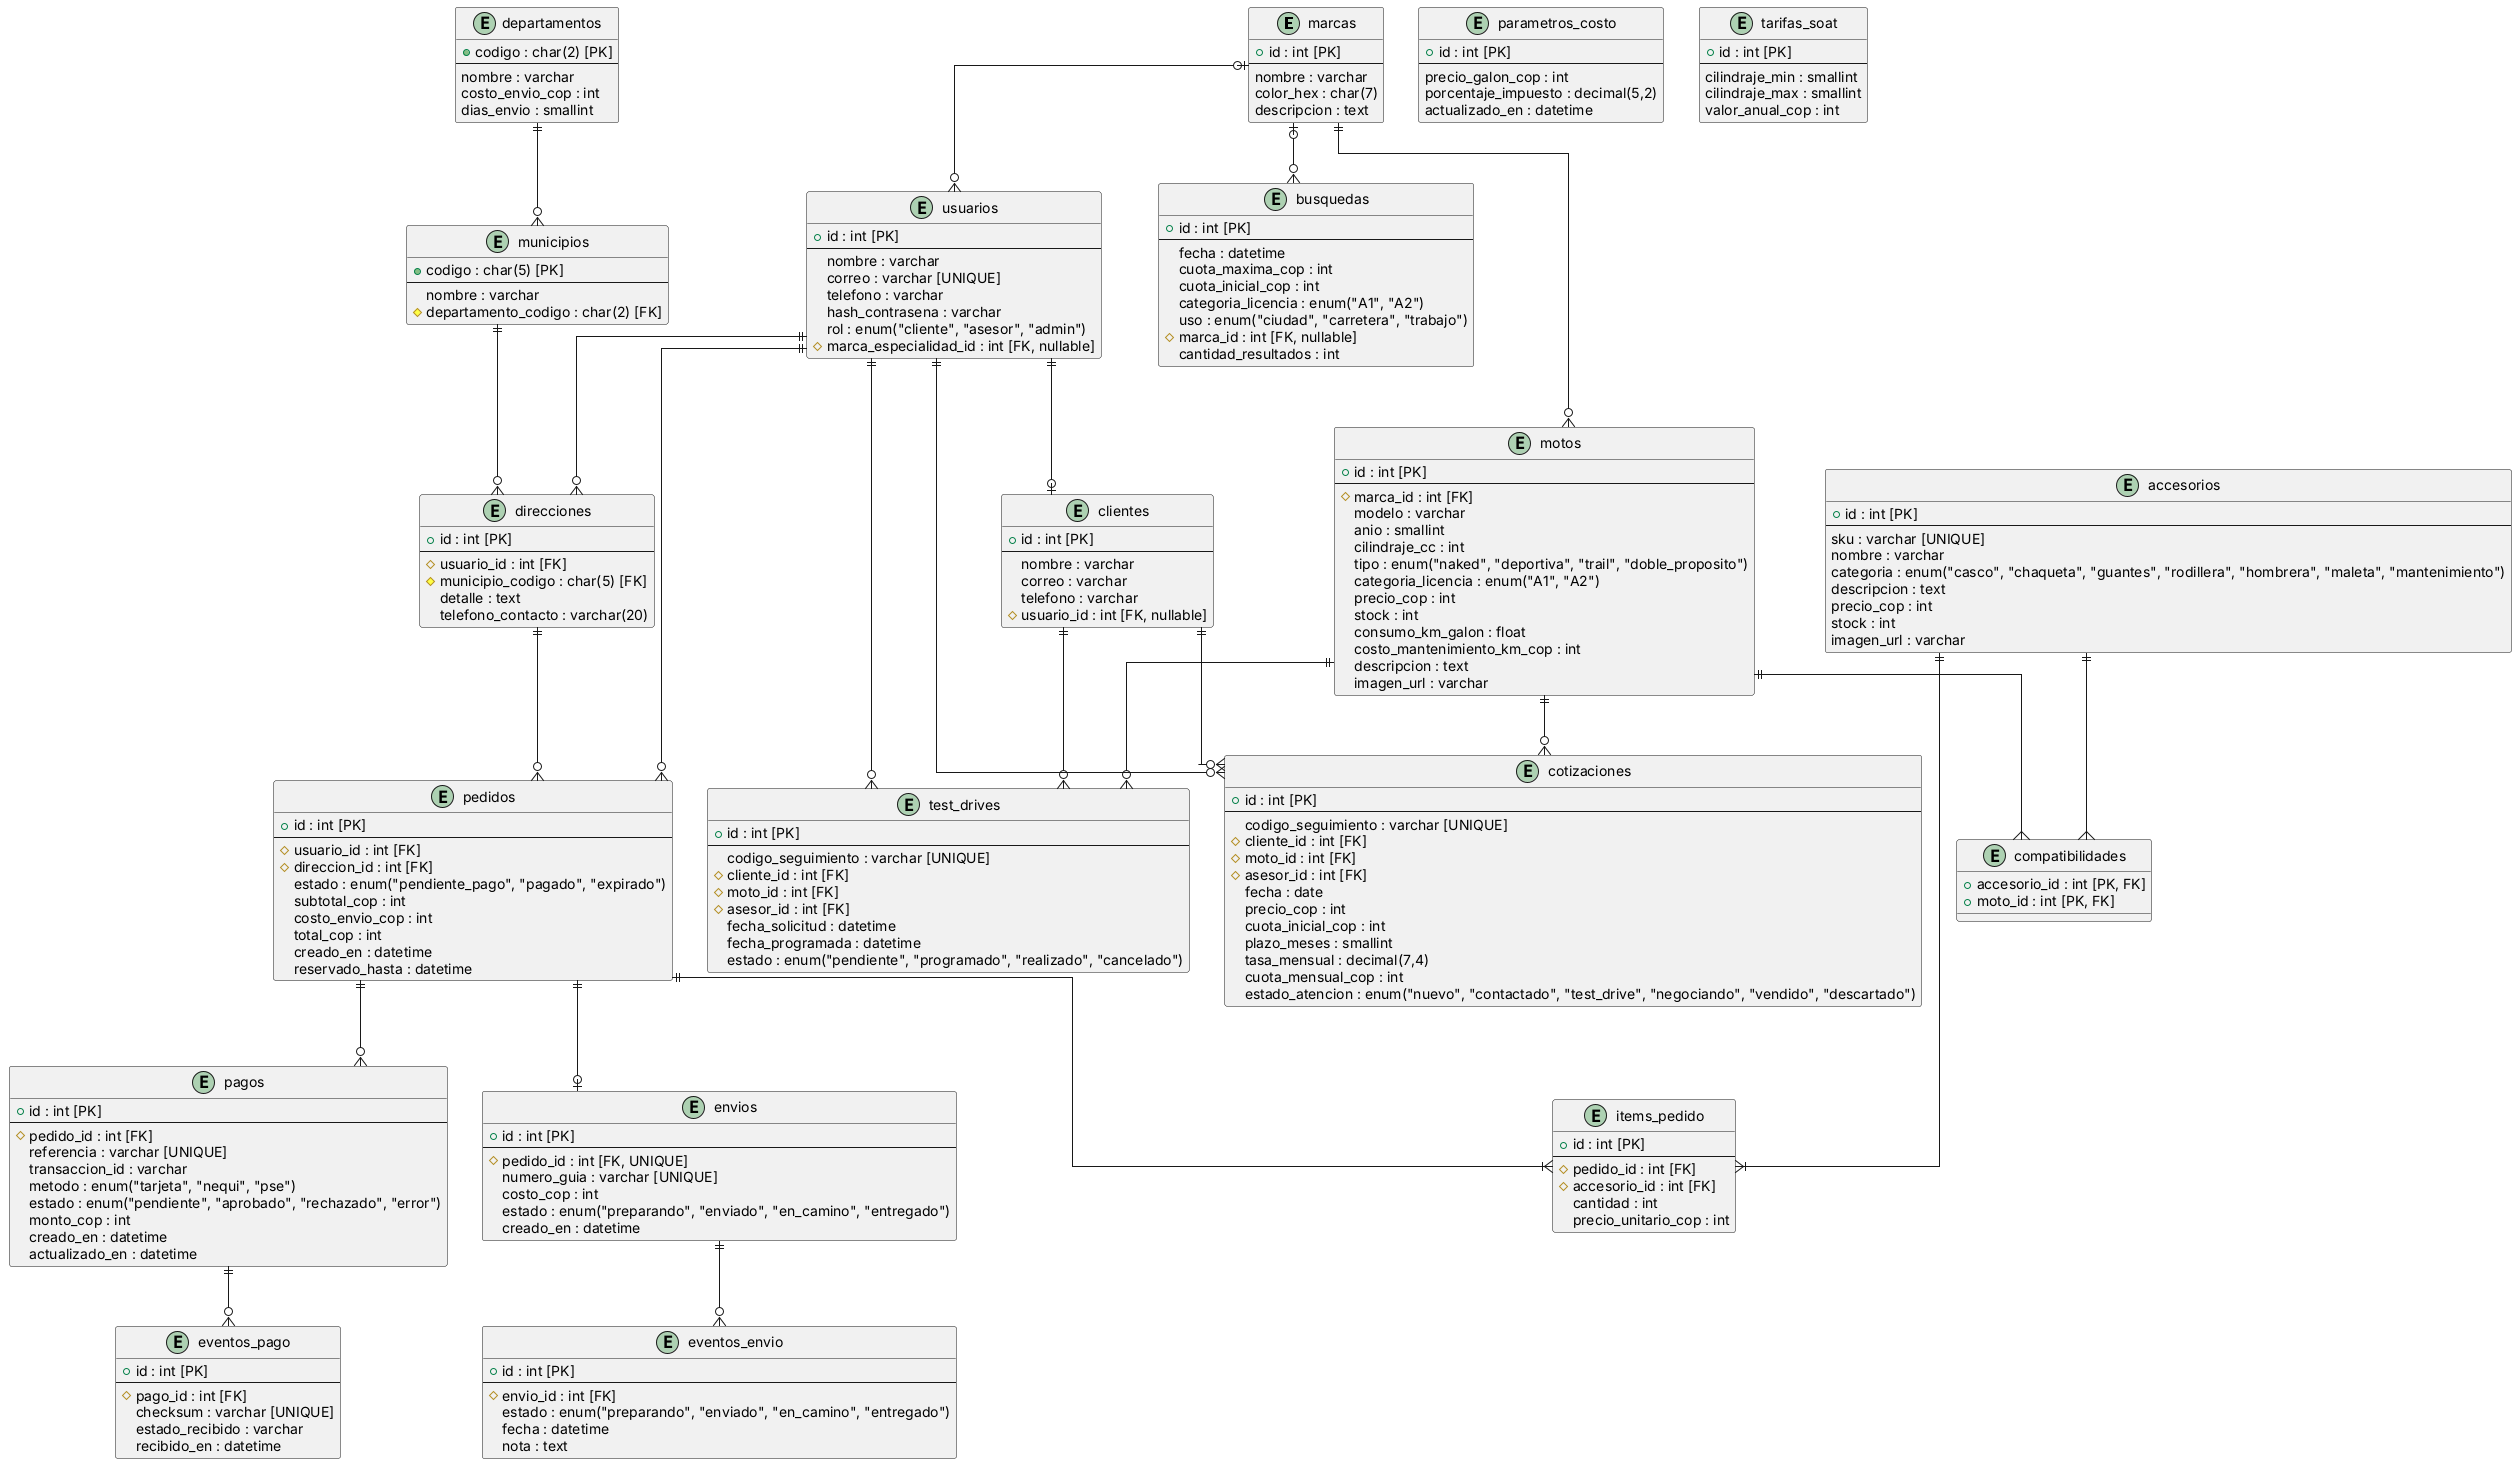

The diagram above was rendered by PlantUML. Its source (embedded in the PNG):
@startuml modelo-logico-relacional
skinparam linetype ortho

entity "marcas" {
  + id : int [PK]
  --
  nombre : varchar
  color_hex : char(7)
  descripcion : text
}

entity "motos" {
  + id : int [PK]
  --
  # marca_id : int [FK]
  modelo : varchar
  anio : smallint
  cilindraje_cc : int
  tipo : enum("naked", "deportiva", "trail", "doble_proposito")
  categoria_licencia : enum("A1", "A2")
  precio_cop : int
  stock : int
  consumo_km_galon : float
  costo_mantenimiento_km_cop : int
  descripcion : text
  imagen_url : varchar
}

entity "parametros_costo" {
  + id : int [PK]
  --
  precio_galon_cop : int
  porcentaje_impuesto : decimal(5,2)
  actualizado_en : datetime
}

entity "tarifas_soat" {
  + id : int [PK]
  --
  cilindraje_min : smallint
  cilindraje_max : smallint
  valor_anual_cop : int
}

entity "busquedas" {
  + id : int [PK]
  --
  fecha : datetime
  cuota_maxima_cop : int
  cuota_inicial_cop : int
  categoria_licencia : enum("A1", "A2")
  uso : enum("ciudad", "carretera", "trabajo")
  # marca_id : int [FK, nullable]
  cantidad_resultados : int
}

entity "usuarios" {
  + id : int [PK]
  --
  nombre : varchar
  correo : varchar [UNIQUE]
  telefono : varchar
  hash_contrasena : varchar
  rol : enum("cliente", "asesor", "admin")
  # marca_especialidad_id : int [FK, nullable]
}

entity "clientes" {
  + id : int [PK]
  --
  nombre : varchar
  correo : varchar
  telefono : varchar
  # usuario_id : int [FK, nullable]
}

entity "cotizaciones" {
  + id : int [PK]
  --
  codigo_seguimiento : varchar [UNIQUE]
  # cliente_id : int [FK]
  # moto_id : int [FK]
  # asesor_id : int [FK]
  fecha : date
  precio_cop : int
  cuota_inicial_cop : int
  plazo_meses : smallint
  tasa_mensual : decimal(7,4)
  cuota_mensual_cop : int
  estado_atencion : enum("nuevo", "contactado", "test_drive", "negociando", "vendido", "descartado")
}

entity "test_drives" {
  + id : int [PK]
  --
  codigo_seguimiento : varchar [UNIQUE]
  # cliente_id : int [FK]
  # moto_id : int [FK]
  # asesor_id : int [FK]
  fecha_solicitud : datetime
  fecha_programada : datetime
  estado : enum("pendiente", "programado", "realizado", "cancelado")
}

entity "accesorios" {
  + id : int [PK]
  --
  sku : varchar [UNIQUE]
  nombre : varchar
  categoria : enum("casco", "chaqueta", "guantes", "rodillera", "hombrera", "maleta", "mantenimiento")
  descripcion : text
  precio_cop : int
  stock : int
  imagen_url : varchar
}

entity "compatibilidades" {
  + accesorio_id : int [PK, FK]
  + moto_id : int [PK, FK]
}

entity "departamentos" {
  + codigo : char(2) [PK]
  --
  nombre : varchar
  costo_envio_cop : int
  dias_envio : smallint
}

entity "municipios" {
  + codigo : char(5) [PK]
  --
  nombre : varchar
  # departamento_codigo : char(2) [FK]
}

entity "direcciones" {
  + id : int [PK]
  --
  # usuario_id : int [FK]
  # municipio_codigo : char(5) [FK]
  detalle : text
  telefono_contacto : varchar(20)
}

entity "pedidos" {
  + id : int [PK]
  --
  # usuario_id : int [FK]
  # direccion_id : int [FK]
  estado : enum("pendiente_pago", "pagado", "expirado")
  subtotal_cop : int
  costo_envio_cop : int
  total_cop : int
  creado_en : datetime
  reservado_hasta : datetime
}

entity "items_pedido" {
  + id : int [PK]
  --
  # pedido_id : int [FK]
  # accesorio_id : int [FK]
  cantidad : int
  precio_unitario_cop : int
}

entity "pagos" {
  + id : int [PK]
  --
  # pedido_id : int [FK]
  referencia : varchar [UNIQUE]
  transaccion_id : varchar
  metodo : enum("tarjeta", "nequi", "pse")
  estado : enum("pendiente", "aprobado", "rechazado", "error")
  monto_cop : int
  creado_en : datetime
  actualizado_en : datetime
}

entity "eventos_pago" {
  + id : int [PK]
  --
  # pago_id : int [FK]
  checksum : varchar [UNIQUE]
  estado_recibido : varchar
  recibido_en : datetime
}

entity "envios" {
  + id : int [PK]
  --
  # pedido_id : int [FK, UNIQUE]
  numero_guia : varchar [UNIQUE]
  costo_cop : int
  estado : enum("preparando", "enviado", "en_camino", "entregado")
  creado_en : datetime
}

entity "eventos_envio" {
  + id : int [PK]
  --
  # envio_id : int [FK]
  estado : enum("preparando", "enviado", "en_camino", "entregado")
  fecha : datetime
  nota : text
}

' Relaciones

marcas ||--o{ motos
marcas |o--o{ busquedas
marcas |o--o{ usuarios

motos ||--o{ cotizaciones
motos ||--o{ test_drives
motos ||--{ compatibilidades
accesorios ||--{ compatibilidades
accesorios ||--|{ items_pedido

clientes ||--o{ cotizaciones
clientes ||--o{ test_drives
usuarios ||--o{ cotizaciones
usuarios ||--o{ test_drives

usuarios ||--o{ direcciones
usuarios ||--o{ pedidos
usuarios ||--o| clientes

departamentos ||--o{ municipios
municipios ||--o{ direcciones
direcciones ||--o{ pedidos

pedidos ||--|{ items_pedido
pedidos ||--o{ pagos
pedidos ||--o| envios

pagos ||--o{ eventos_pago
envios ||--o{ eventos_envio

@enduml